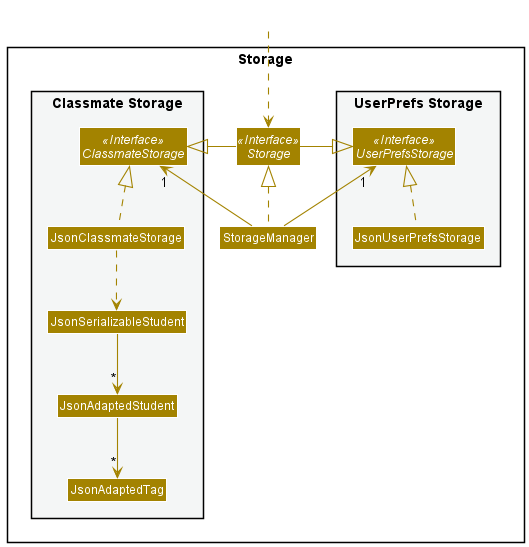

The diagram above was rendered by PlantUML. Its source (embedded in the PNG):
@startuml
!include style.puml
skinparam arrowThickness 1.1
skinparam arrowColor STORAGE_COLOR
skinparam classBackgroundColor STORAGE_COLOR

package Storage{

package "UserPrefs Storage" #F4F6F6{
Interface UserPrefsStorage <<Interface>>
Class JsonUserPrefsStorage
}

Interface Storage <<Interface>>
Class StorageManager

package "Classmate Storage" #F4F6F6{
Interface ClassmateStorage <<Interface>>
Class JsonClassmateStorage
Class JsonSerializableStudent
Class JsonAdaptedStudent
Class JsonAdaptedTag
}

}

Class HiddenOutside #FFFFFF
HiddenOutside ..> Storage

StorageManager .up.|> Storage
StorageManager -up-> "1" UserPrefsStorage
StorageManager -up-> "1" ClassmateStorage

Storage -left-|> UserPrefsStorage
Storage -right-|> ClassmateStorage

JsonUserPrefsStorage .up.|> UserPrefsStorage
JsonClassmateStorage .up.|> ClassmateStorage
JsonClassmateStorage ..> JsonSerializableStudent
JsonSerializableStudent --> "*" JsonAdaptedStudent
JsonAdaptedStudent --> "*" JsonAdaptedTag

@enduml